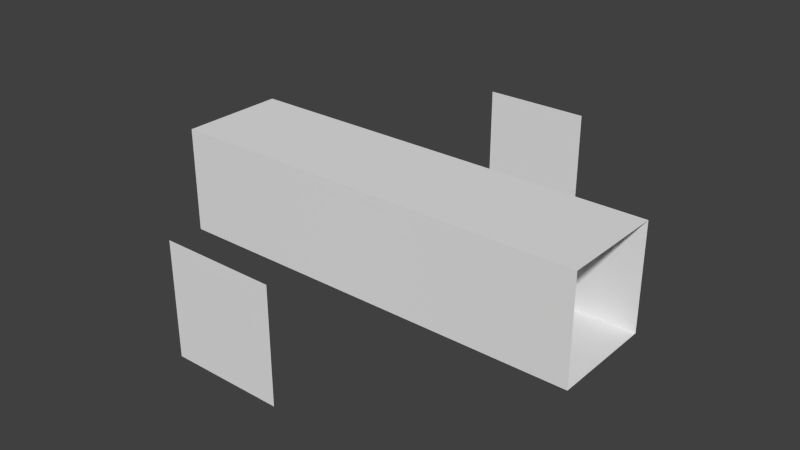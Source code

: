 # Source: EW_corridor.blend  (saved by Blender 2.57.1; exported with 4.5.12 LTS)
import bpy
from mathutils import Matrix  # noqa: F401  (used for matrix-valued properties, if any)

bpy.ops.wm.read_factory_settings(use_empty=True)
scene = bpy.context.scene
scene.name = 'Scene'

# ---- collections
col_collection_1 = bpy.data.collections.new('Collection 1'); scene.collection.children.link(col_collection_1)

# ---- world
world_world = bpy.data.worlds.new('World'); scene.world = world_world
world_world.color = (0.05088, 0.05088, 0.05088)
world_world.use_sun_shadow = False
world_world.sun_shadow_jitter_overblur = 0.0
world_world.cycles.sampling_method = 'MANUAL'
world_world.cycles.sample_map_resolution = 256

# ---- meshes
me_plane = bpy.data.meshes.new('Plane')
me_plane.from_pydata([(-4.696e-07, -8.0, -2.0), (4.841e-07, 8.0, -2.0), (-4.0, 7.731e-07, -2.0), (7.225e-09, 1.77e-07, -2.0), (2.0, -8.0, -2.0), (-2.0, -8.0, -2.0), (4.0, -2.0, -2.0), (2.0, 8.0, -2.0), (-2.0, 8.0, -2.0), (-4.0, -2.0, -2.0), (-4.0, 2.0, -2.0), (-2.0, 4.75e-07, -2.0), (2.456e-07, 2.0, -2.0), (2.0, -1.21e-07, -2.0), (-2.312e-07, -2.0, -2.0), (4.0, -4.19e-07, -2.0), (-2.0, 2.0, -2.0), (2.0, 2.0, -2.0), (-2.0, -2.0, -2.0), (2.0, -2.0, -2.0), (4.0, 2.0, -2.0), (6.0, -4.19e-07, -2.0), (6.0, 2.0, -2.0), (6.0, -2.0, -2.0), (-6.0, 7.731e-07, -2.0), (-6.0, 2.0, -2.0), (-6.0, -2.0, -2.0), (8.0, -4.19e-07, -2.0), (8.0, -2.0, -2.0), (8.0, 2.0, -2.0), (-8.0, 7.731e-07, -2.0), (-8.0, -2.0, -2.0), (-8.0, 2.0, -2.0), (-8.0, 2.0, 2.0), (-8.0, -2.0, 2.0), (-8.0, 7.731e-07, 2.0), (8.0, 2.0, 2.0), (8.0, -2.0, 2.0), (8.0, -4.19e-07, 2.0), (-6.0, -2.0, 2.0), (-6.0, 2.0, 2.0), (-6.0, 7.731e-07, 2.0), (6.0, -2.0, 2.0), (6.0, 2.0, 2.0), (6.0, -4.19e-07, 2.0), (4.0, 2.0, 2.0), (2.0, -2.0, 2.0), (-2.0, -2.0, 2.0), (2.0, 2.0, 2.0), (-2.0, 2.0, 2.0), (4.0, -4.19e-07, 2.0), (-2.312e-07, -2.0, 2.0), (2.0, -1.21e-07, 2.0), (2.456e-07, 2.0, 2.0), (-2.0, 4.75e-07, 2.0), (-4.0, 2.0, 2.0), (-4.0, -2.0, 2.0), (-2.0, 8.0, 2.0), (2.0, 8.0, 2.0), (4.0, -2.0, 2.0), (-2.0, -8.0, 2.0), (2.0, -8.0, 2.0), (7.225e-09, 1.77e-07, 2.0), (-4.0, 7.731e-07, 2.0), (4.841e-07, 8.0, 2.0), (-4.696e-07, -8.0, 2.0)], [], [(16, 10, 2, 11), (12, 16, 11, 3), (17, 12, 3, 13), (20, 17, 13, 15), (11, 2, 9, 18), (3, 11, 18, 14), (13, 3, 14, 19), (15, 13, 19, 6), (15, 21, 22, 20), (6, 23, 21, 15), (2, 10, 25, 24), (9, 2, 24, 26), (23, 28, 27, 21), (21, 27, 29, 22), (26, 24, 30, 31), (24, 25, 32, 30), (22, 43, 45, 20), (6, 59, 42, 23), (32, 25, 40, 33), (26, 31, 34, 39), (29, 36, 43, 22), (23, 42, 37, 28), (9, 26, 39, 56), (25, 10, 55, 40), (63, 55, 49, 54), (54, 49, 53, 62), (62, 53, 48, 52), (52, 48, 45, 50), (56, 63, 54, 47), (47, 54, 62, 51), (51, 62, 52, 46), (46, 52, 50, 59), (43, 44, 50, 45), (44, 42, 59, 50), (40, 55, 63, 41), (41, 63, 56, 39), (38, 37, 42, 44), (36, 38, 44, 43), (35, 41, 39, 34), (33, 40, 41, 35), (1, 64, 58, 7), (1, 8, 57, 64), (17, 20, 45, 48), (10, 16, 49, 55), (12, 53, 49, 16), (12, 17, 48, 53), (0, 65, 60, 5), (0, 4, 61, 65), (9, 56, 47, 18), (14, 18, 47, 51), (6, 19, 46, 59), (14, 51, 46, 19)])
_uv = me_plane.uv_layers.new(name='UVTex')
_uv.uv.foreach_set('vector', [-5.96e-08, 0.5, 1.192e-07, 2.682e-07, 0.5, 1.788e-07, 0.5, 0.5, 8.941e-08, 1.0, -5.96e-08, 0.5, 0.5, 0.5, 0.5, 1.0, 1.192e-07, 0.5, -1.192e-07, 2.682e-07, 0.5, 1.788e-07, 0.5, 0.5, 1.788e-07, 1.0, 1.192e-07, 0.5, 0.5, 0.5, 0.5, 1.0, 0.5, 0.5, 0.5, 1.788e-07, 1.0, 1.192e-07, 1.0, 0.5, 0.5, 1.0, 0.5, 0.5, 1.0, 0.5, 1.0, 1.0, 0.5, 0.5, 0.5, 1.788e-07, 1.0, 3.576e-07, 1.0, 0.5, 0.5, 1.0, 0.5, 0.5, 1.0, 0.5, 1.0, 1.0, 0.5, 1.0, 0.5, 0.5, 1.0, 0.5, 1.0, 1.0, 1.401e-06, 1.0, 1.013e-06, 0.5, 0.5, 0.5, 0.5, 1.0, 0.5, -2.384e-07, 1.0, 1.192e-07, 1.0, 0.5, 0.5, 0.5, 2.384e-07, -2.98e-07, 0.5, -2.384e-07, 0.5, 0.5, 2.682e-07, 0.5, 1.013e-06, 0.5, 2.384e-07, 2.176e-06, 0.5, 7.749e-07, 0.5, 0.5, 0.5, 0.5, 0.5, 7.749e-07, 1.0, -1.192e-07, 1.0, 0.5, 2.682e-07, 0.5, 0.5, 0.5, 0.5, 1.0, 8.345e-07, 1.0, 0.5, 0.5, 1.0, 0.5, 1.0, 1.0, 0.5, 1.0, 0.5, 4.342e-08, 0.5, 1.0, 0.0, 1.0, 0.0, 1.394e-07, 1.0, 3.576e-07, 1.0, 1.0, 0.5, 1.0, 0.5, 4.768e-07, 0.0, 3.07e-07, 0.5, 6.684e-08, 0.5, 1.0, 4.768e-07, 1.0, 0.5, 3.576e-07, 1.0, 1.192e-07, 1.0, 1.0, 0.5, 1.0, 1.0, 0.0, 1.0, 1.0, 0.5, 1.0, 0.5, 4.342e-08, 0.5, 4.768e-07, 0.5, 1.0, 1.192e-07, 1.0, 1.192e-07, -1.192e-07, 0.0, 5.96e-07, 0.5, 3.576e-07, 0.5, 1.0, 0.0, 1.0, 0.5, 6.684e-08, 1.0, 0.0, 1.0, 1.0, 0.5, 1.0, 0.0, 0.0, 0.5, 0.0, 0.5, 0.5, 1.734e-08, 0.5, 1.734e-08, 0.5, 0.5, 0.5, 0.5, 1.0, 8.941e-08, 1.0, 1.01e-07, 9.681e-07, 0.5, 7.453e-07, 0.5, 0.5, 1.881e-07, 0.5, 1.881e-07, 0.5, 0.5, 0.5, 0.5, 1.0, 0.0, 1.0, 0.5, 4.768e-07, 1.0, 0.0, 1.0, 0.5, 0.5, 0.5, 0.5, 0.5, 1.0, 0.5, 1.0, 1.0, 0.5, 1.0, 0.5, 0.0, 1.0, 1.043e-07, 1.0, 0.5, 0.5, 0.5, 0.5, 0.5, 1.0, 0.5, 1.0, 1.0, 0.5, 1.0, 1.192e-07, 0.5, 0.5, 0.5, 0.5, 1.0, 3.576e-07, 1.0, 0.5, 0.5, 1.0, 0.5, 1.0, 1.0, 0.5, 1.0, 1.0, 0.5, 1.0, 1.0, 0.5, 1.0, 0.5, 0.5, 0.5, 0.5, 0.5, 1.0, 2.861e-06, 1.0, 1.669e-06, 0.5, 0.5, 0.0, 1.0, 5.96e-08, 1.0, 0.5, 0.5, 0.5, 0.0, 1.788e-07, 0.5, 0.0, 0.5, 0.5, 1.192e-07, 0.5, 0.5, 2.98e-08, 0.5, 0.5, 1.669e-06, 0.5, 0.0, 8.047e-07, 1.0, 0.0, 1.0, 0.5, 0.5, 0.5, 0.5, 2.98e-08, 0.5, 2.98e-08, 0.5, 1.0, 0.0, 1.0, 0.0, 0.0, 0.5, 2.98e-08, 1.0, 1.49e-07, 1.0, 1.0, 0.5, 1.0, 0.5, 2.384e-07, 1.0, 4.47e-07, 1.0, 1.0, 0.5, 1.0, 0.0, 1.192e-07, 0.5, 1.192e-07, 0.5, 1.0, 2.384e-07, 1.0, 1.0, 0.0, 1.0, 1.0, 0.5, 1.0, 0.5, 1.192e-07, 0.0, 0.0, 0.5, 2.384e-07, 0.5, 1.0, 0.0, 1.0, 0.5, 1.192e-07, 0.5, 1.0, 0.0, 1.0, 0.0, 1.788e-07, 0.5, 1.192e-07, 1.0, 0.0, 1.0, 1.0, 0.5, 1.0, 1.0, 0.0, 1.0, 1.0, 0.5, 1.0, 0.5, 5.96e-08, 3.576e-07, 0.0, 0.5, 5.96e-08, 0.5, 1.0, 0.0, 1.0, 0.0, 0.0, 0.5, 2.98e-08, 0.5, 1.0, 0.0, 1.0, 1.0, 2.086e-07, 1.0, 1.0, 0.5, 1.0, 0.5, 2.98e-08])
me_plane.use_remesh_preserve_volume = False
me_plane.use_remesh_preserve_attributes = False
me_plane.use_mirror_vertex_groups = False
me_plane.update()

# ---- objects
ob_plane = bpy.data.objects.new('Plane', me_plane)

# ---- transforms, parenting, visibility, modifiers, constraints
ob_plane.location = (0.0, 0.0, 0.0)
ob_plane.lineart.crease_threshold = 0.0

# ---- collection membership
col_collection_1.objects.link(ob_plane)

# ---- scene / render settings (as saved in the file)
scene.frame_start = 1; scene.frame_end = 250; scene.frame_set(50)
scene.render.engine = 'BLENDER_EEVEE_NEXT'
scene.render.image_settings.color_mode = 'RGB'
scene.render.image_settings.compression = 90
scene.render.resolution_percentage = 50
scene.render.dither_intensity = 0.0
scene.render.bake_margin = 2
scene.render.bake_bias = 0.0
scene.cycles.use_denoising = False
scene.cycles.samples = 10
scene.cycles.sampling_pattern = 'TABULATED_SOBOL'
scene.cycles.light_sampling_threshold = 0.0
scene.cycles.use_adaptive_sampling = False
scene.cycles.use_light_tree = False
scene.cycles.blur_glossy = 0.0
scene.cycles.volume_bounces = 1
scene.cycles.pixel_filter_type = 'GAUSSIAN'
scene.cycles.sample_clamp_indirect = 0.0
scene.view_settings.view_transform = 'Standard'
bpy.context.view_layer.update()

# ---- added for rendering (the .blend has no active camera and no usable light): camera, sun
cam_auto = bpy.data.cameras.new('AutoCamera')
cam_auto.lens = 50.0
cam_auto.sensor_width = 36.0
cam_auto.clip_end = 1000.0
ob_auto_camera = bpy.data.objects.new('AutoCamera', cam_auto)
scene.collection.objects.link(ob_auto_camera)
ob_auto_camera.location = (21.26, -25.5121, 17.008)
ob_auto_camera.rotation_euler = (1.09748, -7.21219e-08, 0.694738)
scene.camera = ob_auto_camera
light_auto_sun = bpy.data.lights.new('AutoSun', 'SUN')
light_auto_sun.energy = 3.0
light_auto_sun.angle = 0.0523599
ob_auto_sun = bpy.data.objects.new('AutoSun', light_auto_sun)
scene.collection.objects.link(ob_auto_sun)
ob_auto_sun.rotation_euler = (0.872665, 0.174533, 0.523599)
bpy.context.view_layer.update()
